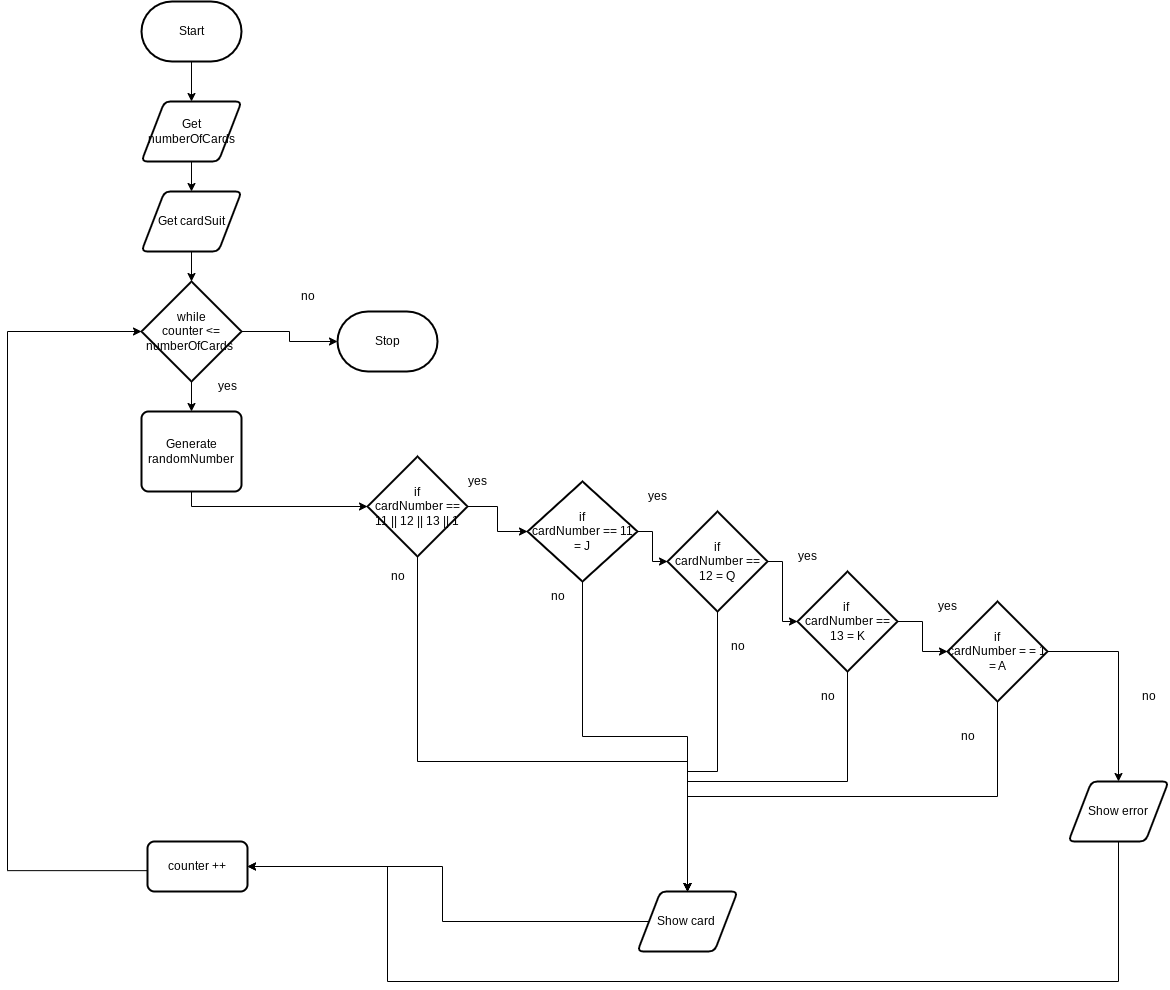

The diagram above was exported from draw.io. Its source (the exported page's mxGraphModel, read from the mxfile embedded in the PNG):
<mxGraphModel dx="1551" dy="1061" grid="1" gridSize="10" guides="1" tooltips="1" connect="1" arrows="1" fold="1" page="1" pageScale="1" pageWidth="827" pageHeight="1169" math="0" shadow="0">
  <root>
    <mxCell id="0" />
    <mxCell id="1" parent="0" />
    <mxCell id="38" style="edgeStyle=none;html=1;exitX=0.5;exitY=1;exitDx=0;exitDy=0;exitPerimeter=0;" edge="1" parent="1" source="20" target="25">
      <mxGeometry relative="1" as="geometry" />
    </mxCell>
    <mxCell id="20" value="Start" style="strokeWidth=2;html=1;shape=mxgraph.flowchart.terminator;whiteSpace=wrap;" parent="1" vertex="1">
      <mxGeometry x="314" y="30" width="100" height="60" as="geometry" />
    </mxCell>
    <mxCell id="39" style="edgeStyle=none;html=1;exitX=0.5;exitY=1;exitDx=0;exitDy=0;entryX=0.5;entryY=0;entryDx=0;entryDy=0;entryPerimeter=0;startArrow=none;" edge="1" parent="1" source="40" target="26">
      <mxGeometry relative="1" as="geometry" />
    </mxCell>
    <mxCell id="42" style="edgeStyle=none;html=1;exitX=0.5;exitY=1;exitDx=0;exitDy=0;entryX=0.5;entryY=0;entryDx=0;entryDy=0;" edge="1" parent="1" source="25" target="40">
      <mxGeometry relative="1" as="geometry" />
    </mxCell>
    <mxCell id="25" value="Get numberOfCards" style="shape=parallelogram;html=1;strokeWidth=2;perimeter=parallelogramPerimeter;whiteSpace=wrap;rounded=1;arcSize=12;size=0.23;" parent="1" vertex="1">
      <mxGeometry x="314" y="130" width="100" height="60" as="geometry" />
    </mxCell>
    <mxCell id="33" style="edgeStyle=orthogonalEdgeStyle;rounded=0;html=1;exitX=0.5;exitY=1;exitDx=0;exitDy=0;exitPerimeter=0;entryX=0.5;entryY=0;entryDx=0;entryDy=0;" parent="1" source="26" target="27" edge="1">
      <mxGeometry relative="1" as="geometry" />
    </mxCell>
    <mxCell id="70" style="edgeStyle=orthogonalEdgeStyle;rounded=0;html=1;" edge="1" parent="1" source="26" target="67">
      <mxGeometry relative="1" as="geometry" />
    </mxCell>
    <mxCell id="26" value="while&lt;br&gt;counter &amp;lt;= numberOfCards&amp;nbsp;" style="strokeWidth=2;html=1;shape=mxgraph.flowchart.decision;whiteSpace=wrap;" parent="1" vertex="1">
      <mxGeometry x="314" y="310" width="100" height="100" as="geometry" />
    </mxCell>
    <mxCell id="34" style="edgeStyle=orthogonalEdgeStyle;rounded=0;html=1;exitX=0.5;exitY=1;exitDx=0;exitDy=0;entryX=0;entryY=0.5;entryDx=0;entryDy=0;entryPerimeter=0;" parent="1" source="27" target="44" edge="1">
      <mxGeometry relative="1" as="geometry">
        <mxPoint x="364" y="570" as="targetPoint" />
      </mxGeometry>
    </mxCell>
    <mxCell id="27" value="Generate randomNumber" style="rounded=1;whiteSpace=wrap;html=1;absoluteArcSize=1;arcSize=14;strokeWidth=2;" parent="1" vertex="1">
      <mxGeometry x="314" y="440" width="100" height="80" as="geometry" />
    </mxCell>
    <mxCell id="32" style="edgeStyle=orthogonalEdgeStyle;rounded=0;html=1;exitX=0.01;exitY=0.583;exitDx=0;exitDy=0;entryX=0;entryY=0.5;entryDx=0;entryDy=0;entryPerimeter=0;exitPerimeter=0;" parent="1" source="43" target="26" edge="1">
      <mxGeometry relative="1" as="geometry">
        <Array as="points">
          <mxPoint x="180" y="899" />
          <mxPoint x="180" y="360" />
        </Array>
      </mxGeometry>
    </mxCell>
    <mxCell id="36" value="yes" style="text;html=1;align=center;verticalAlign=middle;resizable=0;points=[];autosize=1;strokeColor=none;fillColor=none;" parent="1" vertex="1">
      <mxGeometry x="380" y="400" width="40" height="30" as="geometry" />
    </mxCell>
    <mxCell id="37" value="no" style="text;html=1;align=center;verticalAlign=middle;resizable=0;points=[];autosize=1;strokeColor=none;fillColor=none;" parent="1" vertex="1">
      <mxGeometry x="460" y="310" width="40" height="30" as="geometry" />
    </mxCell>
    <mxCell id="40" value="Get cardSuit" style="shape=parallelogram;html=1;strokeWidth=2;perimeter=parallelogramPerimeter;whiteSpace=wrap;rounded=1;arcSize=12;size=0.23;" vertex="1" parent="1">
      <mxGeometry x="314" y="220" width="100" height="60" as="geometry" />
    </mxCell>
    <mxCell id="43" value="counter ++" style="rounded=1;whiteSpace=wrap;html=1;absoluteArcSize=1;arcSize=14;strokeWidth=2;" vertex="1" parent="1">
      <mxGeometry x="320" y="870" width="100" height="50" as="geometry" />
    </mxCell>
    <mxCell id="50" style="edgeStyle=orthogonalEdgeStyle;html=1;exitX=1;exitY=0.5;exitDx=0;exitDy=0;exitPerimeter=0;entryX=0;entryY=0.5;entryDx=0;entryDy=0;entryPerimeter=0;rounded=0;" edge="1" parent="1" source="44" target="46">
      <mxGeometry relative="1" as="geometry" />
    </mxCell>
    <mxCell id="62" style="edgeStyle=orthogonalEdgeStyle;rounded=0;html=1;exitX=0.5;exitY=1;exitDx=0;exitDy=0;exitPerimeter=0;entryX=0.5;entryY=0;entryDx=0;entryDy=0;" edge="1" parent="1" source="44" target="45">
      <mxGeometry relative="1" as="geometry">
        <mxPoint x="850" y="910" as="targetPoint" />
        <Array as="points">
          <mxPoint x="590" y="790" />
          <mxPoint x="860" y="790" />
        </Array>
      </mxGeometry>
    </mxCell>
    <mxCell id="44" value="if&lt;br&gt;cardNumber == 11 || 12 || 13 || 1" style="strokeWidth=2;html=1;shape=mxgraph.flowchart.decision;whiteSpace=wrap;" vertex="1" parent="1">
      <mxGeometry x="540" y="485" width="100" height="100" as="geometry" />
    </mxCell>
    <mxCell id="69" style="edgeStyle=orthogonalEdgeStyle;rounded=0;html=1;entryX=1;entryY=0.5;entryDx=0;entryDy=0;" edge="1" parent="1" source="45" target="43">
      <mxGeometry relative="1" as="geometry" />
    </mxCell>
    <mxCell id="45" value="Show card&amp;nbsp;" style="shape=parallelogram;html=1;strokeWidth=2;perimeter=parallelogramPerimeter;whiteSpace=wrap;rounded=1;arcSize=12;size=0.23;" vertex="1" parent="1">
      <mxGeometry x="810" y="920" width="100" height="60" as="geometry" />
    </mxCell>
    <mxCell id="51" style="edgeStyle=orthogonalEdgeStyle;rounded=0;html=1;exitX=1;exitY=0.5;exitDx=0;exitDy=0;exitPerimeter=0;entryX=0;entryY=0.5;entryDx=0;entryDy=0;entryPerimeter=0;" edge="1" parent="1" source="46" target="47">
      <mxGeometry relative="1" as="geometry" />
    </mxCell>
    <mxCell id="63" style="edgeStyle=orthogonalEdgeStyle;rounded=0;html=1;exitX=0.5;exitY=1;exitDx=0;exitDy=0;exitPerimeter=0;" edge="1" parent="1" source="46">
      <mxGeometry relative="1" as="geometry">
        <mxPoint x="860" y="920" as="targetPoint" />
      </mxGeometry>
    </mxCell>
    <mxCell id="46" value="if&lt;br&gt;cardNumber == 11 = J" style="strokeWidth=2;html=1;shape=mxgraph.flowchart.decision;whiteSpace=wrap;" vertex="1" parent="1">
      <mxGeometry x="700" y="510" width="110" height="100" as="geometry" />
    </mxCell>
    <mxCell id="52" style="edgeStyle=orthogonalEdgeStyle;rounded=0;html=1;exitX=1;exitY=0.5;exitDx=0;exitDy=0;exitPerimeter=0;entryX=0;entryY=0.5;entryDx=0;entryDy=0;entryPerimeter=0;" edge="1" parent="1" source="47" target="48">
      <mxGeometry relative="1" as="geometry" />
    </mxCell>
    <mxCell id="64" style="edgeStyle=orthogonalEdgeStyle;rounded=0;html=1;exitX=0.5;exitY=1;exitDx=0;exitDy=0;exitPerimeter=0;entryX=0.5;entryY=0;entryDx=0;entryDy=0;" edge="1" parent="1" source="47" target="45">
      <mxGeometry relative="1" as="geometry">
        <mxPoint x="880" y="870" as="targetPoint" />
        <Array as="points">
          <mxPoint x="890" y="800" />
          <mxPoint x="860" y="800" />
        </Array>
      </mxGeometry>
    </mxCell>
    <mxCell id="47" value="if&lt;br&gt;cardNumber == 12 = Q" style="strokeWidth=2;html=1;shape=mxgraph.flowchart.decision;whiteSpace=wrap;" vertex="1" parent="1">
      <mxGeometry x="840" y="540" width="100" height="100" as="geometry" />
    </mxCell>
    <mxCell id="53" style="edgeStyle=orthogonalEdgeStyle;rounded=0;html=1;exitX=1;exitY=0.5;exitDx=0;exitDy=0;exitPerimeter=0;" edge="1" parent="1" source="48" target="49">
      <mxGeometry relative="1" as="geometry" />
    </mxCell>
    <mxCell id="65" style="edgeStyle=orthogonalEdgeStyle;rounded=0;html=1;exitX=0.5;exitY=1;exitDx=0;exitDy=0;exitPerimeter=0;entryX=0.5;entryY=0;entryDx=0;entryDy=0;" edge="1" parent="1" source="48" target="45">
      <mxGeometry relative="1" as="geometry">
        <mxPoint x="830" y="850" as="targetPoint" />
      </mxGeometry>
    </mxCell>
    <mxCell id="48" value="if&amp;nbsp;&lt;br&gt;cardNumber == 13 = K" style="strokeWidth=2;html=1;shape=mxgraph.flowchart.decision;whiteSpace=wrap;" vertex="1" parent="1">
      <mxGeometry x="970" y="600" width="100" height="100" as="geometry" />
    </mxCell>
    <mxCell id="66" style="edgeStyle=orthogonalEdgeStyle;rounded=0;html=1;exitX=0.5;exitY=1;exitDx=0;exitDy=0;exitPerimeter=0;entryX=0.5;entryY=0;entryDx=0;entryDy=0;" edge="1" parent="1" source="49" target="45">
      <mxGeometry relative="1" as="geometry">
        <mxPoint x="920" y="910" as="targetPoint" />
      </mxGeometry>
    </mxCell>
    <mxCell id="72" style="edgeStyle=orthogonalEdgeStyle;rounded=0;html=1;" edge="1" parent="1" source="49" target="71">
      <mxGeometry relative="1" as="geometry" />
    </mxCell>
    <mxCell id="49" value="if&lt;br&gt;cardNumber = = 1 = A" style="strokeWidth=2;html=1;shape=mxgraph.flowchart.decision;whiteSpace=wrap;" vertex="1" parent="1">
      <mxGeometry x="1120" y="630" width="100" height="100" as="geometry" />
    </mxCell>
    <mxCell id="55" value="yes" style="text;html=1;align=center;verticalAlign=middle;resizable=0;points=[];autosize=1;strokeColor=none;fillColor=none;" vertex="1" parent="1">
      <mxGeometry x="630" y="495" width="40" height="30" as="geometry" />
    </mxCell>
    <mxCell id="56" value="yes" style="text;html=1;align=center;verticalAlign=middle;resizable=0;points=[];autosize=1;strokeColor=none;fillColor=none;" vertex="1" parent="1">
      <mxGeometry x="810" y="510" width="40" height="30" as="geometry" />
    </mxCell>
    <mxCell id="57" value="no" style="text;html=1;align=center;verticalAlign=middle;resizable=0;points=[];autosize=1;strokeColor=none;fillColor=none;" vertex="1" parent="1">
      <mxGeometry x="550" y="590" width="40" height="30" as="geometry" />
    </mxCell>
    <mxCell id="58" value="yes" style="text;html=1;align=center;verticalAlign=middle;resizable=0;points=[];autosize=1;strokeColor=none;fillColor=none;" vertex="1" parent="1">
      <mxGeometry x="960" y="570" width="40" height="30" as="geometry" />
    </mxCell>
    <mxCell id="59" value="yes" style="text;html=1;align=center;verticalAlign=middle;resizable=0;points=[];autosize=1;strokeColor=none;fillColor=none;" vertex="1" parent="1">
      <mxGeometry x="1100" y="620" width="40" height="30" as="geometry" />
    </mxCell>
    <mxCell id="67" value="Stop" style="strokeWidth=2;html=1;shape=mxgraph.flowchart.terminator;whiteSpace=wrap;" vertex="1" parent="1">
      <mxGeometry x="510" y="340" width="100" height="60" as="geometry" />
    </mxCell>
    <mxCell id="73" style="edgeStyle=orthogonalEdgeStyle;rounded=0;html=1;entryX=1;entryY=0.5;entryDx=0;entryDy=0;" edge="1" parent="1" source="71" target="43">
      <mxGeometry relative="1" as="geometry">
        <Array as="points">
          <mxPoint x="1291" y="1010" />
          <mxPoint x="560" y="1010" />
          <mxPoint x="560" y="895" />
        </Array>
      </mxGeometry>
    </mxCell>
    <mxCell id="71" value="Show error" style="shape=parallelogram;html=1;strokeWidth=2;perimeter=parallelogramPerimeter;whiteSpace=wrap;rounded=1;arcSize=12;size=0.23;" vertex="1" parent="1">
      <mxGeometry x="1241" y="810" width="100" height="60" as="geometry" />
    </mxCell>
    <mxCell id="74" value="no" style="text;html=1;align=center;verticalAlign=middle;resizable=0;points=[];autosize=1;strokeColor=none;fillColor=none;" vertex="1" parent="1">
      <mxGeometry x="710" y="610" width="40" height="30" as="geometry" />
    </mxCell>
    <mxCell id="75" value="no" style="text;html=1;align=center;verticalAlign=middle;resizable=0;points=[];autosize=1;strokeColor=none;fillColor=none;" vertex="1" parent="1">
      <mxGeometry x="890" y="660" width="40" height="30" as="geometry" />
    </mxCell>
    <mxCell id="76" value="no" style="text;html=1;align=center;verticalAlign=middle;resizable=0;points=[];autosize=1;strokeColor=none;fillColor=none;" vertex="1" parent="1">
      <mxGeometry x="980" y="710" width="40" height="30" as="geometry" />
    </mxCell>
    <mxCell id="77" value="no" style="text;html=1;align=center;verticalAlign=middle;resizable=0;points=[];autosize=1;strokeColor=none;fillColor=none;" vertex="1" parent="1">
      <mxGeometry x="1120" y="750" width="40" height="30" as="geometry" />
    </mxCell>
    <mxCell id="78" value="no" style="text;html=1;align=center;verticalAlign=middle;resizable=0;points=[];autosize=1;strokeColor=none;fillColor=none;" vertex="1" parent="1">
      <mxGeometry x="1301" y="710" width="40" height="30" as="geometry" />
    </mxCell>
  </root>
</mxGraphModel>